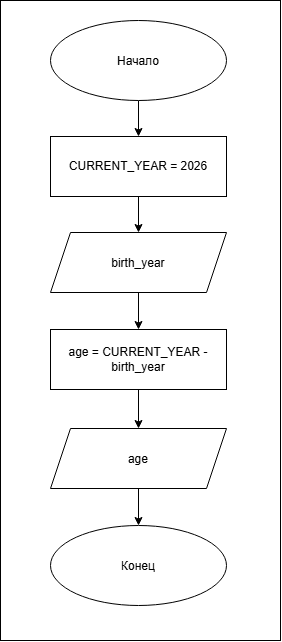

The diagram above was exported from draw.io. Its source (the exported page's mxGraphModel, read from the mxfile embedded in the PNG):
<mxGraphModel dx="2977" dy="1648" grid="1" gridSize="10" guides="1" tooltips="1" connect="1" arrows="1" fold="1" page="1" pageScale="1" pageWidth="827" pageHeight="1169" math="0" shadow="0">
  <root>
    <mxCell id="0" />
    <mxCell id="1" parent="0" />
    <mxCell id="gkCFv5Q2hdTrpDUk8Zsy-134" parent="1" style="whiteSpace=wrap;html=1;" value="" vertex="1">
      <mxGeometry height="640" width="280" x="300" y="20" as="geometry" />
    </mxCell>
    <mxCell id="gkCFv5Q2hdTrpDUk8Zsy-10" edge="1" parent="1" source="gkCFv5Q2hdTrpDUk8Zsy-1" style="edgeStyle=orthogonalEdgeStyle;rounded=0;orthogonalLoop=1;jettySize=auto;html=1;defaultLabelBackgroundColor=gap;" target="gkCFv5Q2hdTrpDUk8Zsy-3" value="">
      <mxGeometry relative="1" as="geometry" />
    </mxCell>
    <mxCell id="gkCFv5Q2hdTrpDUk8Zsy-1" parent="1" style="ellipse;whiteSpace=wrap;html=1;shapeInside=1;" value="Начало" vertex="1">
      <mxGeometry height="80" width="176" x="350" y="40" as="geometry" />
    </mxCell>
    <mxCell id="gkCFv5Q2hdTrpDUk8Zsy-2" parent="1" style="ellipse;whiteSpace=wrap;html=1;shapeInside=1;" value="Конец" vertex="1">
      <mxGeometry height="80" width="176" x="350" y="545" as="geometry" />
    </mxCell>
    <mxCell id="gkCFv5Q2hdTrpDUk8Zsy-11" edge="1" parent="1" source="gkCFv5Q2hdTrpDUk8Zsy-3" style="edgeStyle=orthogonalEdgeStyle;rounded=0;orthogonalLoop=1;jettySize=auto;html=1;defaultLabelBackgroundColor=gap;" target="gkCFv5Q2hdTrpDUk8Zsy-4" value="">
      <mxGeometry relative="1" as="geometry" />
    </mxCell>
    <mxCell id="gkCFv5Q2hdTrpDUk8Zsy-3" parent="1" style="rounded=0;whiteSpace=wrap;html=1;" value="CURRENT_YEAR = 2026" vertex="1">
      <mxGeometry height="60" width="176" x="350" y="156" as="geometry" />
    </mxCell>
    <mxCell id="gkCFv5Q2hdTrpDUk8Zsy-12" edge="1" parent="1" source="gkCFv5Q2hdTrpDUk8Zsy-4" style="edgeStyle=orthogonalEdgeStyle;rounded=0;orthogonalLoop=1;jettySize=auto;html=1;defaultLabelBackgroundColor=gap;" target="gkCFv5Q2hdTrpDUk8Zsy-6" value="">
      <mxGeometry relative="1" as="geometry" />
    </mxCell>
    <mxCell id="gkCFv5Q2hdTrpDUk8Zsy-4" parent="1" style="shape=parallelogram;perimeter=parallelogramPerimeter;whiteSpace=wrap;html=1;shapeInside=1;fixedSize=1;" value="birth_year" vertex="1">
      <mxGeometry height="60" width="176" x="350" y="252" as="geometry" />
    </mxCell>
    <mxCell id="gkCFv5Q2hdTrpDUk8Zsy-14" edge="1" parent="1" source="gkCFv5Q2hdTrpDUk8Zsy-5" style="edgeStyle=orthogonalEdgeStyle;rounded=0;orthogonalLoop=1;jettySize=auto;html=1;defaultLabelBackgroundColor=gap;" target="gkCFv5Q2hdTrpDUk8Zsy-2" value="">
      <mxGeometry relative="1" as="geometry" />
    </mxCell>
    <mxCell id="gkCFv5Q2hdTrpDUk8Zsy-5" parent="1" style="shape=parallelogram;perimeter=parallelogramPerimeter;whiteSpace=wrap;html=1;shapeInside=1;fixedSize=1;" value="age" vertex="1">
      <mxGeometry height="60" width="176" x="350" y="448" as="geometry" />
    </mxCell>
    <mxCell id="gkCFv5Q2hdTrpDUk8Zsy-13" edge="1" parent="1" source="gkCFv5Q2hdTrpDUk8Zsy-6" style="edgeStyle=orthogonalEdgeStyle;rounded=0;orthogonalLoop=1;jettySize=auto;html=1;defaultLabelBackgroundColor=gap;" target="gkCFv5Q2hdTrpDUk8Zsy-5" value="">
      <mxGeometry relative="1" as="geometry" />
    </mxCell>
    <mxCell id="gkCFv5Q2hdTrpDUk8Zsy-6" parent="1" style="rounded=0;whiteSpace=wrap;html=1;" value="age = CURRENT_YEAR - birth_year" vertex="1">
      <mxGeometry height="60" width="176" x="350" y="349" as="geometry" />
    </mxCell>
  </root>
</mxGraphModel>